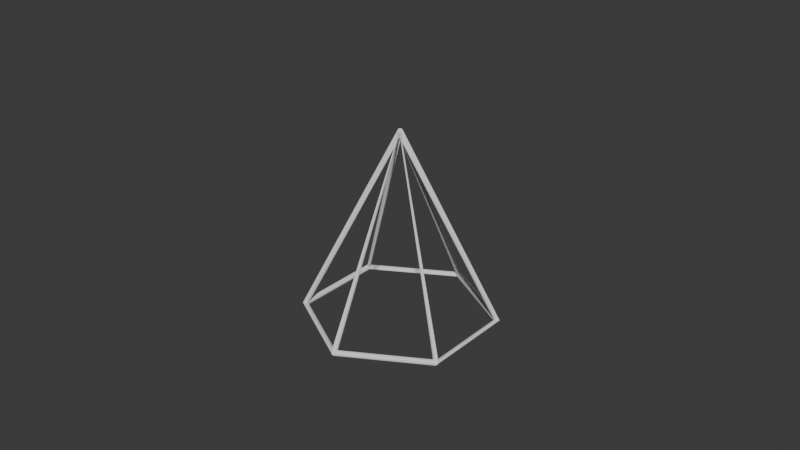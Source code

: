 # Source: limassegienamrusuk.blend  (saved by Blender 4.1.24; exported with 4.5.12 LTS)
import bpy
from mathutils import Matrix  # noqa: F401  (used for matrix-valued properties, if any)

bpy.ops.wm.read_factory_settings(use_empty=True)
scene = bpy.context.scene
scene.name = 'Scene'

# ---- collections
col_collection = bpy.data.collections.new('Collection'); scene.collection.children.link(col_collection)

# ---- world
world_world = bpy.data.worlds.new('World'); scene.world = world_world
world_world.use_nodes = True; world_world.node_tree.nodes.clear()
_N = world_world.node_tree.nodes; _L = world_world.node_tree.links
n0 = _N.new('ShaderNodeOutputWorld'); n0.name = 'World Output'; n0.location = (300, 300)
n1 = _N.new('ShaderNodeBackground'); n1.name = 'Background'; n1.location = (10, 300)
n1.inputs[0].default_value = (0.05088, 0.05088, 0.05088, 1.0)
_L.new(n1.outputs[0], n0.inputs[0])
n0.is_active_output = True
world_world.color = (0.05088, 0.05088, 0.05088)
world_world.use_sun_shadow = False
world_world.sun_shadow_jitter_overblur = 0.0

# ---- curves / text
cu_cone = bpy.data.curves.new('Cone', 'CURVE')
cu_cone.dimensions = '3D'
_sp = cu_cone.splines.new('POLY'); _sp.points.add(8)
_sp.points.foreach_set('co', [0.0, 0.0, 1.0, 0.0, 0.866, 0.5, -1.0, 0.0, 0.866, -0.5, -1.0, 0.0, 0.0, 0.0, 1.0, 0.0, 0.0, -1.0, -1.0, 0.0, -0.866, -0.5, -1.0, 0.0, 0.0, 0.0, 1.0, 0.0, -0.866, 0.5, -1.0, 0.0, 0.0, 1.0, -1.0, 0.0])
_sp.order_v = 0
_sp.resolution_v = 0
_sp.use_cyclic_u = True
_sp.use_endpoint_u = True
_sp.use_smooth = False
_sp = cu_cone.splines.new('POLY'); _sp.points.add(1)
_sp.points.foreach_set('co', [-0.866, -0.5, -1.0, 0.0, -0.866, 0.5, -1.0, 0.0])
_sp.order_v = 0
_sp.resolution_v = 0
_sp.use_endpoint_u = True
_sp.use_smooth = False
_sp = cu_cone.splines.new('POLY'); _sp.points.add(1)
_sp.points.foreach_set('co', [0.866, -0.5, -1.0, 0.0, 0.0, -1.0, -1.0, 0.0])
_sp.order_v = 0
_sp.resolution_v = 0
_sp.use_endpoint_u = True
_sp.use_smooth = False
_sp = cu_cone.splines.new('POLY'); _sp.points.add(1)
_sp.points.foreach_set('co', [0.0, 1.0, -1.0, 0.0, 0.866, 0.5, -1.0, 0.0])
_sp.order_v = 0
_sp.resolution_v = 0
_sp.use_endpoint_u = True
_sp.use_smooth = False
cu_cone.bevel_depth = 0.03
cu_cone.fill_mode = 'FULL'

# ---- objects
ob_cone = bpy.data.objects.new('Cone', cu_cone)

# ---- transforms, parenting, visibility, modifiers, constraints
ob_cone.location = (0.0, 0.0, 0.0)

# ---- collection membership
col_collection.objects.link(ob_cone)

# ---- scene / render settings (as saved in the file)
scene.frame_start = 1; scene.frame_end = 250; scene.frame_set(1)
scene.render.engine = 'BLENDER_EEVEE_NEXT'
scene.cycles.sampling_pattern = 'TABULATED_SOBOL'
scene.eevee.ray_tracing_options.trace_max_roughness = 0.0
bpy.context.view_layer.update()

# ---- added for rendering (the .blend has no active camera and no usable light): camera, sun
cam_auto = bpy.data.cameras.new('AutoCamera')
cam_auto.lens = 50.0
cam_auto.sensor_width = 36.0
cam_auto.clip_end = 1000.0
ob_auto_camera = bpy.data.objects.new('AutoCamera', cam_auto)
scene.collection.objects.link(ob_auto_camera)
ob_auto_camera.location = (6.27028, -7.52434, 5.01622)
ob_auto_camera.rotation_euler = (1.09748, -7.21219e-08, 0.694738)
scene.camera = ob_auto_camera
light_auto_sun = bpy.data.lights.new('AutoSun', 'SUN')
light_auto_sun.energy = 3.0
light_auto_sun.angle = 0.0523599
ob_auto_sun = bpy.data.objects.new('AutoSun', light_auto_sun)
scene.collection.objects.link(ob_auto_sun)
ob_auto_sun.rotation_euler = (0.872665, 0.174533, 0.523599)
bpy.context.view_layer.update()

